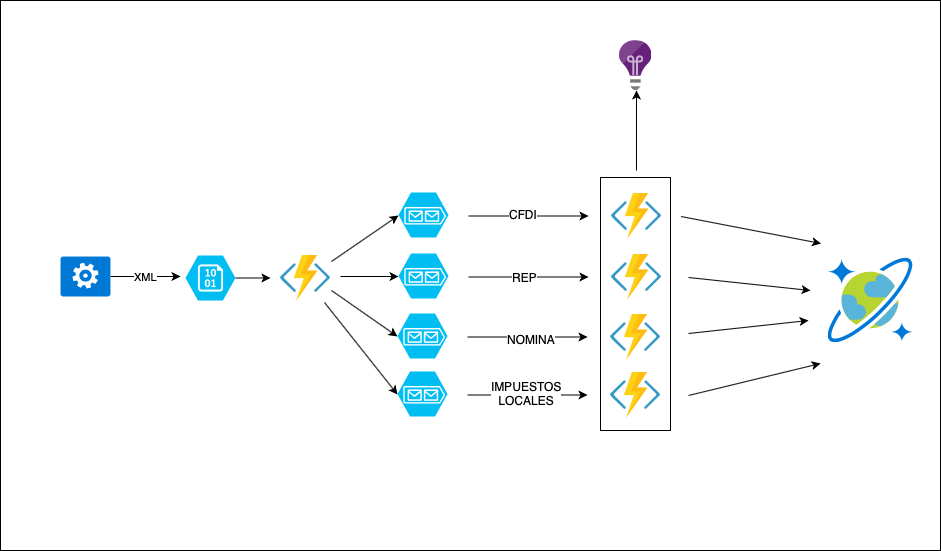

The diagram above was exported from draw.io. Its source (the exported page's mxGraphModel, read from the mxfile embedded in the PNG):
<mxGraphModel dx="918" dy="664" grid="1" gridSize="10" guides="1" tooltips="1" connect="1" arrows="1" fold="1" page="1" pageScale="1" pageWidth="1100" pageHeight="850" math="0" shadow="0">
  <root>
    <mxCell id="0" />
    <mxCell id="1" parent="0" />
    <mxCell id="mt1HRocBW_H7Fn6KjQrl-72" value="" style="rounded=0;whiteSpace=wrap;html=1;" vertex="1" parent="1">
      <mxGeometry x="150" y="20" width="940" height="550" as="geometry" />
    </mxCell>
    <mxCell id="mt1HRocBW_H7Fn6KjQrl-70" value="" style="rounded=0;whiteSpace=wrap;html=1;" vertex="1" parent="1">
      <mxGeometry x="750" y="197" width="70" height="253" as="geometry" />
    </mxCell>
    <mxCell id="mt1HRocBW_H7Fn6KjQrl-44" style="rounded=0;orthogonalLoop=1;jettySize=auto;html=1;" edge="1" parent="1">
      <mxGeometry relative="1" as="geometry">
        <mxPoint x="970.5" y="263" as="targetPoint" />
        <mxPoint x="830.5" y="236" as="sourcePoint" />
      </mxGeometry>
    </mxCell>
    <mxCell id="mt1HRocBW_H7Fn6KjQrl-69" value="" style="edgeStyle=none;rounded=0;orthogonalLoop=1;jettySize=auto;html=1;" edge="1" parent="1">
      <mxGeometry relative="1" as="geometry">
        <mxPoint x="786" y="190" as="sourcePoint" />
        <mxPoint x="786" y="110" as="targetPoint" />
      </mxGeometry>
    </mxCell>
    <mxCell id="mt1HRocBW_H7Fn6KjQrl-2" value="" style="aspect=fixed;html=1;perimeter=none;align=center;shadow=0;dashed=0;image;fontSize=12;image=img/lib/mscae/Functions.svg;" vertex="1" parent="1">
      <mxGeometry x="761" y="213" width="50" height="46" as="geometry" />
    </mxCell>
    <mxCell id="mt1HRocBW_H7Fn6KjQrl-3" value="" style="aspect=fixed;html=1;perimeter=none;align=center;shadow=0;dashed=0;image;fontSize=12;image=img/lib/mscae/CosmosDB.svg;" vertex="1" parent="1">
      <mxGeometry x="977.5" y="277.5" width="85" height="85" as="geometry" />
    </mxCell>
    <mxCell id="mt1HRocBW_H7Fn6KjQrl-23" style="edgeStyle=orthogonalEdgeStyle;curved=1;rounded=0;orthogonalLoop=1;jettySize=auto;html=1;" edge="1" parent="1">
      <mxGeometry relative="1" as="geometry">
        <mxPoint x="738" y="235.5" as="targetPoint" />
        <mxPoint x="618" y="235.5" as="sourcePoint" />
      </mxGeometry>
    </mxCell>
    <mxCell id="mt1HRocBW_H7Fn6KjQrl-38" value="CFDI" style="text;html=1;resizable=0;points=[];align=center;verticalAlign=middle;labelBackgroundColor=#ffffff;" vertex="1" connectable="0" parent="mt1HRocBW_H7Fn6KjQrl-23">
      <mxGeometry x="-0.2333" y="3" relative="1" as="geometry">
        <mxPoint x="8" y="1" as="offset" />
      </mxGeometry>
    </mxCell>
    <mxCell id="mt1HRocBW_H7Fn6KjQrl-4" value="" style="verticalLabelPosition=bottom;html=1;verticalAlign=top;align=center;strokeColor=none;fillColor=#00BEF2;shape=mxgraph.azure.storage_queue;" vertex="1" parent="1">
      <mxGeometry x="548" y="212" width="50" height="45" as="geometry" />
    </mxCell>
    <mxCell id="mt1HRocBW_H7Fn6KjQrl-45" style="rounded=0;orthogonalLoop=1;jettySize=auto;html=1;" edge="1" parent="1">
      <mxGeometry relative="1" as="geometry">
        <mxPoint x="960" y="310" as="targetPoint" />
        <mxPoint x="838" y="297" as="sourcePoint" />
      </mxGeometry>
    </mxCell>
    <mxCell id="mt1HRocBW_H7Fn6KjQrl-29" value="" style="aspect=fixed;html=1;perimeter=none;align=center;shadow=0;dashed=0;image;fontSize=12;image=img/lib/mscae/Functions.svg;" vertex="1" parent="1">
      <mxGeometry x="761" y="274" width="50" height="46" as="geometry" />
    </mxCell>
    <mxCell id="mt1HRocBW_H7Fn6KjQrl-30" style="edgeStyle=orthogonalEdgeStyle;curved=1;rounded=0;orthogonalLoop=1;jettySize=auto;html=1;" edge="1" parent="1">
      <mxGeometry relative="1" as="geometry">
        <mxPoint x="738" y="296.5" as="targetPoint" />
        <mxPoint x="618" y="296.5" as="sourcePoint" />
      </mxGeometry>
    </mxCell>
    <mxCell id="mt1HRocBW_H7Fn6KjQrl-41" value="REP" style="text;html=1;resizable=0;points=[];align=center;verticalAlign=middle;labelBackgroundColor=#ffffff;" vertex="1" connectable="0" parent="mt1HRocBW_H7Fn6KjQrl-30">
      <mxGeometry x="-0.2" y="1" relative="1" as="geometry">
        <mxPoint x="8" y="1" as="offset" />
      </mxGeometry>
    </mxCell>
    <mxCell id="mt1HRocBW_H7Fn6KjQrl-31" value="" style="verticalLabelPosition=bottom;html=1;verticalAlign=top;align=center;strokeColor=none;fillColor=#00BEF2;shape=mxgraph.azure.storage_queue;" vertex="1" parent="1">
      <mxGeometry x="548" y="273" width="50" height="45" as="geometry" />
    </mxCell>
    <mxCell id="mt1HRocBW_H7Fn6KjQrl-46" style="rounded=0;orthogonalLoop=1;jettySize=auto;html=1;" edge="1" parent="1">
      <mxGeometry relative="1" as="geometry">
        <mxPoint x="958" y="340" as="targetPoint" />
        <mxPoint x="838" y="353" as="sourcePoint" />
      </mxGeometry>
    </mxCell>
    <mxCell id="mt1HRocBW_H7Fn6KjQrl-32" value="" style="aspect=fixed;html=1;perimeter=none;align=center;shadow=0;dashed=0;image;fontSize=12;image=img/lib/mscae/Functions.svg;" vertex="1" parent="1">
      <mxGeometry x="760" y="334" width="50" height="46" as="geometry" />
    </mxCell>
    <mxCell id="mt1HRocBW_H7Fn6KjQrl-33" style="edgeStyle=orthogonalEdgeStyle;curved=1;rounded=0;orthogonalLoop=1;jettySize=auto;html=1;" edge="1" parent="1">
      <mxGeometry relative="1" as="geometry">
        <mxPoint x="737" y="356.5" as="targetPoint" />
        <mxPoint x="617" y="356.5" as="sourcePoint" />
      </mxGeometry>
    </mxCell>
    <mxCell id="mt1HRocBW_H7Fn6KjQrl-40" value="NOMINA" style="text;html=1;resizable=0;points=[];align=center;verticalAlign=middle;labelBackgroundColor=#ffffff;" vertex="1" connectable="0" parent="mt1HRocBW_H7Fn6KjQrl-33">
      <mxGeometry x="-0.0833" y="-1" relative="1" as="geometry">
        <mxPoint x="8" y="1" as="offset" />
      </mxGeometry>
    </mxCell>
    <mxCell id="mt1HRocBW_H7Fn6KjQrl-34" value="" style="verticalLabelPosition=bottom;html=1;verticalAlign=top;align=center;strokeColor=none;fillColor=#00BEF2;shape=mxgraph.azure.storage_queue;" vertex="1" parent="1">
      <mxGeometry x="547" y="333" width="50" height="45" as="geometry" />
    </mxCell>
    <mxCell id="mt1HRocBW_H7Fn6KjQrl-47" style="rounded=0;orthogonalLoop=1;jettySize=auto;html=1;" edge="1" parent="1">
      <mxGeometry relative="1" as="geometry">
        <mxPoint x="970" y="383" as="targetPoint" />
        <mxPoint x="838" y="415" as="sourcePoint" />
      </mxGeometry>
    </mxCell>
    <mxCell id="mt1HRocBW_H7Fn6KjQrl-35" value="" style="aspect=fixed;html=1;perimeter=none;align=center;shadow=0;dashed=0;image;fontSize=12;image=img/lib/mscae/Functions.svg;" vertex="1" parent="1">
      <mxGeometry x="760" y="392" width="50" height="46" as="geometry" />
    </mxCell>
    <mxCell id="mt1HRocBW_H7Fn6KjQrl-36" style="edgeStyle=orthogonalEdgeStyle;curved=1;rounded=0;orthogonalLoop=1;jettySize=auto;html=1;" edge="1" parent="1">
      <mxGeometry relative="1" as="geometry">
        <mxPoint x="737" y="414.5" as="targetPoint" />
        <mxPoint x="617" y="414.5" as="sourcePoint" />
      </mxGeometry>
    </mxCell>
    <mxCell id="mt1HRocBW_H7Fn6KjQrl-43" value="IMPUESTOS&lt;br&gt;LOCALES&lt;br&gt;" style="text;html=1;resizable=0;points=[];align=center;verticalAlign=middle;labelBackgroundColor=#ffffff;" vertex="1" connectable="0" parent="mt1HRocBW_H7Fn6KjQrl-36">
      <mxGeometry x="-0.1667" y="3" relative="1" as="geometry">
        <mxPoint x="8" y="1" as="offset" />
      </mxGeometry>
    </mxCell>
    <mxCell id="mt1HRocBW_H7Fn6KjQrl-37" value="" style="verticalLabelPosition=bottom;html=1;verticalAlign=top;align=center;strokeColor=none;fillColor=#00BEF2;shape=mxgraph.azure.storage_queue;" vertex="1" parent="1">
      <mxGeometry x="547" y="391" width="50" height="45" as="geometry" />
    </mxCell>
    <mxCell id="mt1HRocBW_H7Fn6KjQrl-57" style="edgeStyle=none;rounded=0;orthogonalLoop=1;jettySize=auto;html=1;" edge="1" parent="1" source="mt1HRocBW_H7Fn6KjQrl-54">
      <mxGeometry relative="1" as="geometry">
        <mxPoint x="420" y="297.5" as="targetPoint" />
      </mxGeometry>
    </mxCell>
    <mxCell id="mt1HRocBW_H7Fn6KjQrl-54" value="" style="verticalLabelPosition=bottom;html=1;verticalAlign=top;align=center;strokeColor=none;fillColor=#00BEF2;shape=mxgraph.azure.storage_blob;" vertex="1" parent="1">
      <mxGeometry x="335" y="275" width="50" height="45" as="geometry" />
    </mxCell>
    <mxCell id="mt1HRocBW_H7Fn6KjQrl-58" style="edgeStyle=none;rounded=0;orthogonalLoop=1;jettySize=auto;html=1;entryX=0;entryY=0.5;entryDx=0;entryDy=0;entryPerimeter=0;exitX=1.02;exitY=0.13;exitDx=0;exitDy=0;exitPerimeter=0;" edge="1" parent="1" source="mt1HRocBW_H7Fn6KjQrl-55" target="mt1HRocBW_H7Fn6KjQrl-4">
      <mxGeometry relative="1" as="geometry" />
    </mxCell>
    <mxCell id="mt1HRocBW_H7Fn6KjQrl-59" style="edgeStyle=none;rounded=0;orthogonalLoop=1;jettySize=auto;html=1;entryX=0;entryY=0.5;entryDx=0;entryDy=0;entryPerimeter=0;" edge="1" parent="1" target="mt1HRocBW_H7Fn6KjQrl-31">
      <mxGeometry relative="1" as="geometry">
        <mxPoint x="490" y="296" as="sourcePoint" />
      </mxGeometry>
    </mxCell>
    <mxCell id="mt1HRocBW_H7Fn6KjQrl-60" style="edgeStyle=none;rounded=0;orthogonalLoop=1;jettySize=auto;html=1;entryX=0;entryY=0.5;entryDx=0;entryDy=0;entryPerimeter=0;exitX=1.02;exitY=0.761;exitDx=0;exitDy=0;exitPerimeter=0;" edge="1" parent="1" source="mt1HRocBW_H7Fn6KjQrl-55" target="mt1HRocBW_H7Fn6KjQrl-34">
      <mxGeometry relative="1" as="geometry" />
    </mxCell>
    <mxCell id="mt1HRocBW_H7Fn6KjQrl-61" style="edgeStyle=none;rounded=0;orthogonalLoop=1;jettySize=auto;html=1;entryX=0;entryY=0.5;entryDx=0;entryDy=0;entryPerimeter=0;exitX=0.88;exitY=1.022;exitDx=0;exitDy=0;exitPerimeter=0;" edge="1" parent="1" source="mt1HRocBW_H7Fn6KjQrl-55" target="mt1HRocBW_H7Fn6KjQrl-37">
      <mxGeometry relative="1" as="geometry" />
    </mxCell>
    <mxCell id="mt1HRocBW_H7Fn6KjQrl-55" value="" style="aspect=fixed;html=1;perimeter=none;align=center;shadow=0;dashed=0;image;fontSize=12;image=img/lib/mscae/Functions.svg;" vertex="1" parent="1">
      <mxGeometry x="430" y="275" width="50" height="46" as="geometry" />
    </mxCell>
    <mxCell id="mt1HRocBW_H7Fn6KjQrl-64" value="XML" style="edgeStyle=none;rounded=0;orthogonalLoop=1;jettySize=auto;html=1;exitX=1;exitY=0.5;exitDx=0;exitDy=0;exitPerimeter=0;" edge="1" parent="1" source="mt1HRocBW_H7Fn6KjQrl-63">
      <mxGeometry relative="1" as="geometry">
        <mxPoint x="330" y="296" as="targetPoint" />
      </mxGeometry>
    </mxCell>
    <mxCell id="mt1HRocBW_H7Fn6KjQrl-63" value="" style="shadow=0;dashed=0;html=1;strokeColor=none;fillColor=#0079D6;labelPosition=center;verticalLabelPosition=bottom;verticalAlign=top;align=center;shape=mxgraph.azure.worker_role;" vertex="1" parent="1">
      <mxGeometry x="210" y="276" width="50" height="40" as="geometry" />
    </mxCell>
    <mxCell id="mt1HRocBW_H7Fn6KjQrl-65" value="" style="aspect=fixed;html=1;perimeter=none;align=center;shadow=0;dashed=0;image;fontSize=12;image=img/lib/mscae/Application_Insights.svg;" vertex="1" parent="1">
      <mxGeometry x="769" y="60" width="32.5" height="50" as="geometry" />
    </mxCell>
  </root>
</mxGraphModel>